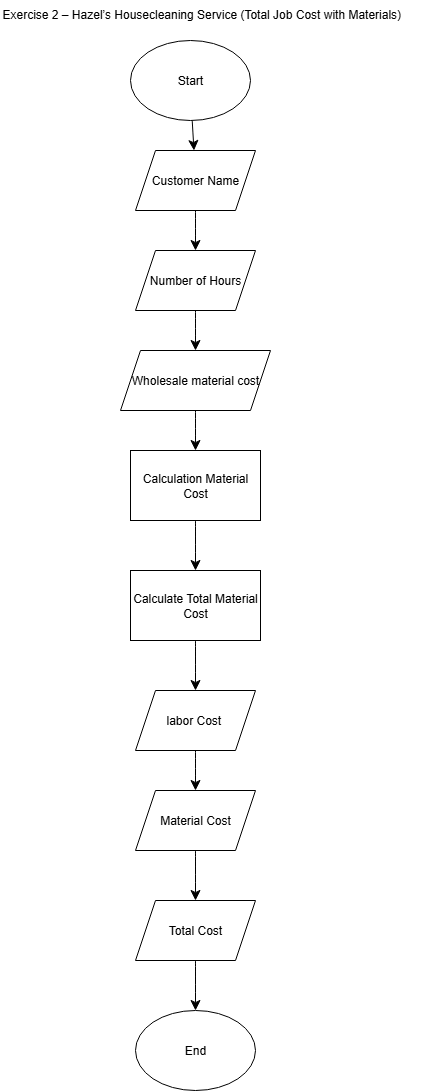

The diagram above was exported from draw.io. Its source (the exported page's mxGraphModel, read from the mxfile embedded in the PNG):
<mxGraphModel dx="1665" dy="837" grid="1" gridSize="10" guides="1" tooltips="1" connect="1" arrows="1" fold="1" page="1" pageScale="1" pageWidth="850" pageHeight="1100" math="0" shadow="0">
  <root>
    <mxCell id="mggjx5CVhS62L5SzVDYq-0" />
    <mxCell id="mggjx5CVhS62L5SzVDYq-1" parent="mggjx5CVhS62L5SzVDYq-0" />
    <mxCell id="yiP9qydxtpSruQjW5k3b-3" value="" style="edgeStyle=none;curved=1;rounded=0;orthogonalLoop=1;jettySize=auto;html=1;fontSize=12;startSize=8;endSize=8;" edge="1" parent="mggjx5CVhS62L5SzVDYq-1" source="yiP9qydxtpSruQjW5k3b-0" target="yiP9qydxtpSruQjW5k3b-2">
      <mxGeometry relative="1" as="geometry" />
    </mxCell>
    <mxCell id="yiP9qydxtpSruQjW5k3b-0" value="Start" style="ellipse;whiteSpace=wrap;html=1;" vertex="1" parent="mggjx5CVhS62L5SzVDYq-1">
      <mxGeometry x="360" y="60" width="120" height="80" as="geometry" />
    </mxCell>
    <mxCell id="yiP9qydxtpSruQjW5k3b-1" value="Exercise 2 – Hazel’s Housecleaning Service (Total Job Cost with Materials)" style="text;whiteSpace=wrap;html=1;" vertex="1" parent="mggjx5CVhS62L5SzVDYq-1">
      <mxGeometry x="230" y="20" width="430" height="40" as="geometry" />
    </mxCell>
    <mxCell id="yiP9qydxtpSruQjW5k3b-5" value="" style="edgeStyle=none;curved=1;rounded=0;orthogonalLoop=1;jettySize=auto;html=1;fontSize=12;startSize=8;endSize=8;" edge="1" parent="mggjx5CVhS62L5SzVDYq-1" source="yiP9qydxtpSruQjW5k3b-2" target="yiP9qydxtpSruQjW5k3b-4">
      <mxGeometry relative="1" as="geometry" />
    </mxCell>
    <mxCell id="yiP9qydxtpSruQjW5k3b-2" value="Customer Name" style="shape=parallelogram;perimeter=parallelogramPerimeter;whiteSpace=wrap;html=1;fixedSize=1;" vertex="1" parent="mggjx5CVhS62L5SzVDYq-1">
      <mxGeometry x="365" y="170" width="120" height="60" as="geometry" />
    </mxCell>
    <mxCell id="yiP9qydxtpSruQjW5k3b-7" value="" style="edgeStyle=none;curved=1;rounded=0;orthogonalLoop=1;jettySize=auto;html=1;fontSize=12;startSize=8;endSize=8;" edge="1" parent="mggjx5CVhS62L5SzVDYq-1" source="yiP9qydxtpSruQjW5k3b-4" target="yiP9qydxtpSruQjW5k3b-6">
      <mxGeometry relative="1" as="geometry" />
    </mxCell>
    <mxCell id="yiP9qydxtpSruQjW5k3b-4" value="Number of Hours" style="shape=parallelogram;perimeter=parallelogramPerimeter;whiteSpace=wrap;html=1;fixedSize=1;" vertex="1" parent="mggjx5CVhS62L5SzVDYq-1">
      <mxGeometry x="365" y="270" width="120" height="60" as="geometry" />
    </mxCell>
    <mxCell id="yiP9qydxtpSruQjW5k3b-9" value="" style="edgeStyle=none;curved=1;rounded=0;orthogonalLoop=1;jettySize=auto;html=1;fontSize=12;startSize=8;endSize=8;" edge="1" parent="mggjx5CVhS62L5SzVDYq-1" source="yiP9qydxtpSruQjW5k3b-6" target="yiP9qydxtpSruQjW5k3b-8">
      <mxGeometry relative="1" as="geometry" />
    </mxCell>
    <mxCell id="yiP9qydxtpSruQjW5k3b-6" value="Wholesale material cost" style="shape=parallelogram;perimeter=parallelogramPerimeter;whiteSpace=wrap;html=1;fixedSize=1;" vertex="1" parent="mggjx5CVhS62L5SzVDYq-1">
      <mxGeometry x="350" y="370" width="150" height="60" as="geometry" />
    </mxCell>
    <mxCell id="yiP9qydxtpSruQjW5k3b-12" value="" style="edgeStyle=none;curved=1;rounded=0;orthogonalLoop=1;jettySize=auto;html=1;fontSize=12;startSize=8;endSize=8;" edge="1" parent="mggjx5CVhS62L5SzVDYq-1" source="yiP9qydxtpSruQjW5k3b-8" target="yiP9qydxtpSruQjW5k3b-11">
      <mxGeometry relative="1" as="geometry" />
    </mxCell>
    <mxCell id="yiP9qydxtpSruQjW5k3b-8" value="Calculation Material Cost" style="whiteSpace=wrap;html=1;" vertex="1" parent="mggjx5CVhS62L5SzVDYq-1">
      <mxGeometry x="360" y="470" width="130" height="70" as="geometry" />
    </mxCell>
    <mxCell id="yiP9qydxtpSruQjW5k3b-14" value="" style="edgeStyle=none;curved=1;rounded=0;orthogonalLoop=1;jettySize=auto;html=1;fontSize=12;startSize=8;endSize=8;" edge="1" parent="mggjx5CVhS62L5SzVDYq-1" source="yiP9qydxtpSruQjW5k3b-11" target="yiP9qydxtpSruQjW5k3b-13">
      <mxGeometry relative="1" as="geometry" />
    </mxCell>
    <mxCell id="yiP9qydxtpSruQjW5k3b-11" value="Calculate Total Material Cost" style="whiteSpace=wrap;html=1;" vertex="1" parent="mggjx5CVhS62L5SzVDYq-1">
      <mxGeometry x="360" y="590" width="130" height="70" as="geometry" />
    </mxCell>
    <mxCell id="yiP9qydxtpSruQjW5k3b-16" value="" style="edgeStyle=none;curved=1;rounded=0;orthogonalLoop=1;jettySize=auto;html=1;fontSize=12;startSize=8;endSize=8;" edge="1" parent="mggjx5CVhS62L5SzVDYq-1" source="yiP9qydxtpSruQjW5k3b-13" target="yiP9qydxtpSruQjW5k3b-15">
      <mxGeometry relative="1" as="geometry" />
    </mxCell>
    <mxCell id="yiP9qydxtpSruQjW5k3b-13" value="labor Cost&amp;nbsp;" style="shape=parallelogram;perimeter=parallelogramPerimeter;whiteSpace=wrap;html=1;fixedSize=1;" vertex="1" parent="mggjx5CVhS62L5SzVDYq-1">
      <mxGeometry x="365" y="710" width="120" height="60" as="geometry" />
    </mxCell>
    <mxCell id="yiP9qydxtpSruQjW5k3b-18" value="" style="edgeStyle=none;curved=1;rounded=0;orthogonalLoop=1;jettySize=auto;html=1;fontSize=12;startSize=8;endSize=8;" edge="1" parent="mggjx5CVhS62L5SzVDYq-1" source="yiP9qydxtpSruQjW5k3b-15" target="yiP9qydxtpSruQjW5k3b-17">
      <mxGeometry relative="1" as="geometry" />
    </mxCell>
    <mxCell id="yiP9qydxtpSruQjW5k3b-15" value="Material Cost" style="shape=parallelogram;perimeter=parallelogramPerimeter;whiteSpace=wrap;html=1;fixedSize=1;" vertex="1" parent="mggjx5CVhS62L5SzVDYq-1">
      <mxGeometry x="365" y="810" width="120" height="60" as="geometry" />
    </mxCell>
    <mxCell id="yiP9qydxtpSruQjW5k3b-20" value="" style="edgeStyle=none;curved=1;rounded=0;orthogonalLoop=1;jettySize=auto;html=1;fontSize=12;startSize=8;endSize=8;" edge="1" parent="mggjx5CVhS62L5SzVDYq-1" source="yiP9qydxtpSruQjW5k3b-17">
      <mxGeometry relative="1" as="geometry">
        <mxPoint x="425" y="1030" as="targetPoint" />
      </mxGeometry>
    </mxCell>
    <mxCell id="yiP9qydxtpSruQjW5k3b-17" value="Total Cost" style="shape=parallelogram;perimeter=parallelogramPerimeter;whiteSpace=wrap;html=1;fixedSize=1;" vertex="1" parent="mggjx5CVhS62L5SzVDYq-1">
      <mxGeometry x="365" y="920" width="120" height="60" as="geometry" />
    </mxCell>
    <mxCell id="yiP9qydxtpSruQjW5k3b-21" value="End" style="ellipse;whiteSpace=wrap;html=1;" vertex="1" parent="mggjx5CVhS62L5SzVDYq-1">
      <mxGeometry x="365" y="1030" width="120" height="80" as="geometry" />
    </mxCell>
  </root>
</mxGraphModel>